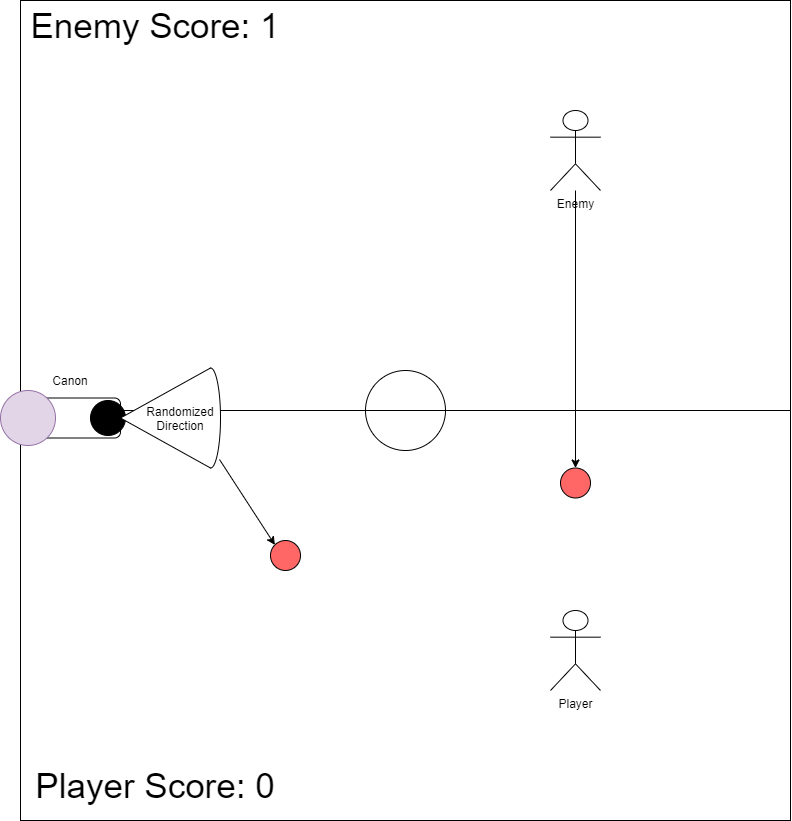

The diagram above was exported from draw.io. Its source (the exported page's mxGraphModel, read from the mxfile embedded in the PNG):
<mxGraphModel dx="1422" dy="713" grid="1" gridSize="10" guides="1" tooltips="1" connect="1" arrows="1" fold="1" page="1" pageScale="1" pageWidth="850" pageHeight="1100" math="0" shadow="0">
  <root>
    <mxCell id="0" />
    <mxCell id="1" parent="0" />
    <mxCell id="QGrGUEvU31pw-JFxL8Ck-1" value="" style="rounded=0;whiteSpace=wrap;html=1;" vertex="1" parent="1">
      <mxGeometry x="20" y="30" width="770" height="820" as="geometry" />
    </mxCell>
    <mxCell id="QGrGUEvU31pw-JFxL8Ck-2" value="Player" style="shape=umlActor;verticalLabelPosition=bottom;labelBackgroundColor=#ffffff;verticalAlign=top;html=1;outlineConnect=0;" vertex="1" parent="1">
      <mxGeometry x="550" y="640" width="50" height="80" as="geometry" />
    </mxCell>
    <mxCell id="QGrGUEvU31pw-JFxL8Ck-8" value="Enemy" style="shape=umlActor;verticalLabelPosition=bottom;labelBackgroundColor=#ffffff;verticalAlign=top;html=1;outlineConnect=0;" vertex="1" parent="1">
      <mxGeometry x="550" y="140" width="50" height="80" as="geometry" />
    </mxCell>
    <mxCell id="QGrGUEvU31pw-JFxL8Ck-10" value="" style="endArrow=none;html=1;exitX=0;exitY=0.5;exitDx=0;exitDy=0;entryX=1;entryY=0.5;entryDx=0;entryDy=0;" edge="1" parent="1" source="QGrGUEvU31pw-JFxL8Ck-14" target="QGrGUEvU31pw-JFxL8Ck-1">
      <mxGeometry width="50" height="50" relative="1" as="geometry">
        <mxPoint x="290" y="440" as="sourcePoint" />
        <mxPoint x="340" y="390" as="targetPoint" />
      </mxGeometry>
    </mxCell>
    <mxCell id="QGrGUEvU31pw-JFxL8Ck-14" value="" style="ellipse;whiteSpace=wrap;html=1;aspect=fixed;" vertex="1" parent="1">
      <mxGeometry x="365" y="400" width="80" height="80" as="geometry" />
    </mxCell>
    <mxCell id="QGrGUEvU31pw-JFxL8Ck-15" value="" style="endArrow=none;html=1;exitX=0;exitY=0.5;exitDx=0;exitDy=0;entryX=1;entryY=0.5;entryDx=0;entryDy=0;" edge="1" parent="1" source="QGrGUEvU31pw-JFxL8Ck-1" target="QGrGUEvU31pw-JFxL8Ck-14">
      <mxGeometry width="50" height="50" relative="1" as="geometry">
        <mxPoint x="20" y="440" as="sourcePoint" />
        <mxPoint x="790" y="440" as="targetPoint" />
      </mxGeometry>
    </mxCell>
    <mxCell id="QGrGUEvU31pw-JFxL8Ck-16" value="" style="rounded=1;whiteSpace=wrap;html=1;" vertex="1" parent="1">
      <mxGeometry x="30" y="427.5" width="90" height="40" as="geometry" />
    </mxCell>
    <mxCell id="QGrGUEvU31pw-JFxL8Ck-17" value="" style="ellipse;whiteSpace=wrap;html=1;aspect=fixed;fillColor=#000000;" vertex="1" parent="1">
      <mxGeometry x="90" y="430" width="35" height="35" as="geometry" />
    </mxCell>
    <mxCell id="QGrGUEvU31pw-JFxL8Ck-21" value="" style="ellipse;whiteSpace=wrap;html=1;aspect=fixed;fillColor=#e1d5e7;strokeColor=#9673a6;" vertex="1" parent="1">
      <mxGeometry y="420" width="55" height="55" as="geometry" />
    </mxCell>
    <mxCell id="QGrGUEvU31pw-JFxL8Ck-22" value="Canon" style="text;html=1;strokeColor=none;fillColor=none;align=center;verticalAlign=middle;whiteSpace=wrap;rounded=0;" vertex="1" parent="1">
      <mxGeometry x="50" y="400" width="40" height="20" as="geometry" />
    </mxCell>
    <mxCell id="QGrGUEvU31pw-JFxL8Ck-24" value="" style="verticalLabelPosition=bottom;verticalAlign=top;html=1;shape=mxgraph.basic.cone2;dx=0.5;dy=0.9;rotation=-90;" vertex="1" parent="1">
      <mxGeometry x="120" y="397.5" width="100" height="100" as="geometry" />
    </mxCell>
    <mxCell id="QGrGUEvU31pw-JFxL8Ck-25" value="Randomized Direction" style="text;html=1;strokeColor=none;fillColor=none;align=center;verticalAlign=middle;whiteSpace=wrap;rounded=0;" vertex="1" parent="1">
      <mxGeometry x="160" y="437.5" width="40" height="20" as="geometry" />
    </mxCell>
    <mxCell id="QGrGUEvU31pw-JFxL8Ck-26" value="" style="ellipse;whiteSpace=wrap;html=1;aspect=fixed;fillColor=#FF6666;" vertex="1" parent="1">
      <mxGeometry x="270" y="570" width="30" height="30" as="geometry" />
    </mxCell>
    <mxCell id="QGrGUEvU31pw-JFxL8Ck-27" value="" style="endArrow=classic;html=1;entryX=0;entryY=0;entryDx=0;entryDy=0;exitX=0.085;exitY=0.99;exitDx=0;exitDy=0;exitPerimeter=0;" edge="1" parent="1" source="QGrGUEvU31pw-JFxL8Ck-24" target="QGrGUEvU31pw-JFxL8Ck-26">
      <mxGeometry width="50" height="50" relative="1" as="geometry">
        <mxPoint x="130" y="570" as="sourcePoint" />
        <mxPoint x="180" y="520" as="targetPoint" />
      </mxGeometry>
    </mxCell>
    <mxCell id="QGrGUEvU31pw-JFxL8Ck-28" value="" style="ellipse;whiteSpace=wrap;html=1;aspect=fixed;fillColor=#FF6666;" vertex="1" parent="1">
      <mxGeometry x="560" y="497.5" width="30" height="30" as="geometry" />
    </mxCell>
    <mxCell id="QGrGUEvU31pw-JFxL8Ck-29" value="" style="endArrow=classic;html=1;" edge="1" parent="1" source="QGrGUEvU31pw-JFxL8Ck-8" target="QGrGUEvU31pw-JFxL8Ck-28">
      <mxGeometry width="50" height="50" relative="1" as="geometry">
        <mxPoint x="570" y="320" as="sourcePoint" />
        <mxPoint x="620" y="270" as="targetPoint" />
      </mxGeometry>
    </mxCell>
    <mxCell id="QGrGUEvU31pw-JFxL8Ck-30" value="Enemy Score: 1" style="text;html=1;strokeColor=none;fillColor=none;align=center;verticalAlign=middle;whiteSpace=wrap;rounded=0;fontSize=35;" vertex="1" parent="1">
      <mxGeometry x="20" y="40" width="270" height="30" as="geometry" />
    </mxCell>
    <mxCell id="QGrGUEvU31pw-JFxL8Ck-32" value="Player Score: 0" style="text;html=1;strokeColor=none;fillColor=none;align=center;verticalAlign=middle;whiteSpace=wrap;rounded=0;fontSize=35;" vertex="1" parent="1">
      <mxGeometry x="20" y="800" width="270" height="30" as="geometry" />
    </mxCell>
  </root>
</mxGraphModel>